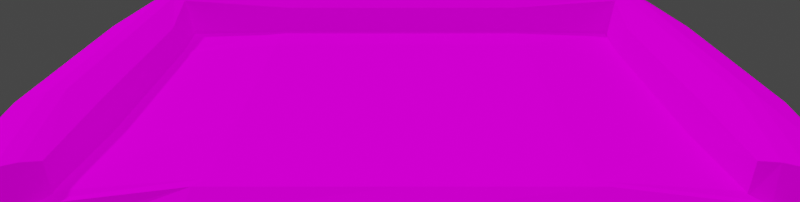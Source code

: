 # Source: LD51Ground.blend  (saved by Blender 3.3.6; exported with 4.5.12 LTS)
import bpy
from mathutils import Matrix  # noqa: F401  (used for matrix-valued properties, if any)

bpy.ops.wm.read_factory_settings(use_empty=True)
scene = bpy.context.scene
scene.name = 'PixelScene'

# ---- collections
col_collection_001 = bpy.data.collections.new('Collection.001'); scene.collection.children.link(col_collection_001)

# ---- images (referenced by path relative to the original .blend; pixels are not part of the script)
import os
ASSET_DIR = os.environ.get("B2B_ASSET_DIR", "")  # directory of the original .blend (textures are referenced by path, not embedded)
HERE = os.path.dirname(os.path.abspath(__file__))  # packed textures are extracted next to this script under _unpacked/

def load_image(name, relpath, width, height, colorspace="sRGB"):
    """Load a texture the original file referenced (path relative to the .blend, or extracted next to this script)."""
    p = next((c for c in (os.path.join(HERE, relpath), os.path.join(ASSET_DIR, relpath)) if relpath and os.path.exists(c)), "")
    if p:
        img = bpy.data.images.load(p, check_existing=True)
        img.name = name
    else:  # same state as the original file: an image datablock whose file is absent (Cycles renders it pink)
        img = bpy.data.images.new(name, width, height)
        img.source = "FILE"
        img.filepath = "//" + (relpath or name)
    img.colorspace_settings.name = colorspace
    return img
img_coatingsand_original_png = load_image('CoatingSand_Original.png', 'CoatingSand_Original.png', 1024, 1024, 'sRGB')
img_testtexture_png = load_image('testTexture.png', 'testTexture.png', 1024, 1024, 'sRGB')
img_coatingsand_original_png_001 = load_image('CoatingSand_Original.png.001', 'CoatingSand_Original.png', 1024, 1024, 'sRGB')

# ---- materials (node trees are filled in below, after node groups)
mat_sand = bpy.data.materials.new('Sand')
mat_sand.use_transparent_shadow = False
mat_triplanarmaterial = bpy.data.materials.new('TriplanarMaterial')
mat_triplanarmaterial.alpha_threshold = 0.0
mat_triplanarmaterial.use_transparent_shadow = False
mat_triplanarmaterial.line_color = (0.0, 0.0, 0.0, 1.0)
mat_darksand = bpy.data.materials.new('DarkSand')
mat_darksand.use_transparent_shadow = False

# ---- material node trees
mat_sand.use_nodes = True; mat_sand.node_tree.nodes.clear()
_N = mat_sand.node_tree.nodes; _L = mat_sand.node_tree.links
n0 = _N.new('ShaderNodeBsdfPrincipled'); n0.name = 'Principled BSDF'; n0.location = (620, 307)
n0.distribution = 'GGX'
n0.subsurface_method = 'RANDOM_WALK_SKIN'
n0.inputs[2].default_value = 1.0
n0.inputs[3].default_value = 1.45
n0.inputs[11].default_value = 1.01
n0.inputs[13].default_value = 0.0
n0.inputs[28].default_value = 1.0
n1 = _N.new('ShaderNodeOutputMaterial'); n1.name = 'Material Output'; n1.location = (910, 307)
n2 = _N.new('NodeReroute'); n2.name = 'Reroute'; n2.location = (384, 137)
n2.width = 16
n2.socket_idname = 'NodeSocketVector'
n3 = _N.new('ShaderNodeMapping'); n3.name = 'Mapping.003'; n3.location = (-2489, -617)
n3.inputs[3].default_value = (0.2, 0.2, 0.2)
n4 = _N.new('ShaderNodeMath'); n4.name = 'Math'; n4.location = (-1992, -860)
n4.operation = 'ABSOLUTE'
n5 = _N.new('ShaderNodeMapping'); n5.name = 'Mapping.004'; n5.location = (-2480, -16)
n5.inputs[3].default_value = (0.2, 0.2, 0.2)
n6 = _N.new('ShaderNodeCombineXYZ'); n6.name = 'Combine XYZ.001'; n6.location = (-2714, -202)
n7 = _N.new('ShaderNodeMix'); n7.name = 'Mix.001'; n7.location = (-1458, -396)
n7.data_type = 'RGBA'
n8 = _N.new('ShaderNodeMapping'); n8.name = 'Mapping.002'; n8.location = (-2482, -302)
n8.inputs[3].default_value = (0.2, 0.2, 0.2)
n9 = _N.new('ShaderNodeMix'); n9.name = 'Mix'; n9.location = (-1664, -291)
n9.data_type = 'RGBA'
n10 = _N.new('ShaderNodeCombineXYZ'); n10.name = 'Combine XYZ'; n10.location = (-2713, -53)
n11 = _N.new('ShaderNodeCombineXYZ'); n11.name = 'Combine XYZ.002'; n11.location = (-2716, -341)
n12 = _N.new('ShaderNodeTexImage'); n12.name = 'Image Texture.002'; n12.location = (-2113, -10)
n12.image = img_coatingsand_original_png
n13 = _N.new('ShaderNodeTexImage'); n13.name = 'Image Texture.003'; n13.location = (-2115, -603)
n13.image = img_coatingsand_original_png
n14 = _N.new('ShaderNodeSeparateXYZ'); n14.name = 'Separate XYZ.001'; n14.location = (-2497, -973)
n15 = _N.new('ShaderNodeMath'); n15.name = 'Math.001'; n15.location = (-1990, -1023)
n15.operation = 'ABSOLUTE'
n16 = _N.new('ShaderNodeSeparateXYZ'); n16.name = 'Separate XYZ'; n16.location = (-2944, -144)
n17 = _N.new('ShaderNodeTexImage'); n17.name = 'Image Texture.001'; n17.location = (-2108, -307)
n17.image = img_coatingsand_original_png
n18 = _N.new('ShaderNodeValue'); n18.name = 'Value'; n18.location = (-3733, 73)
n18.outputs[0].default_value = 1.4
n19 = _N.new('ShaderNodeVectorMath'); n19.name = 'Vector Math'; n19.location = (-165, 106)
n19.operation = 'SUBTRACT'
n20 = _N.new('ShaderNodeVectorMath'); n20.name = 'Vector Math.001'; n20.location = (55, 117)
n20.operation = 'DIVIDE'
n21 = _N.new('ShaderNodeValue'); n21.name = 'Value.001'; n21.location = (-587, 46)
n21.outputs[0].default_value = 0.05
n22 = _N.new('ShaderNodeValue'); n22.name = 'Value.002'; n22.location = (-291, -69)
n22.outputs[0].default_value = 1.5
n23 = _N.new('ShaderNodeMapping'); n23.name = 'Mapping'; n23.location = (-3158, -34)
n24 = _N.new('ShaderNodeNewGeometry'); n24.name = 'Geometry'; n24.location = (-3508, -275)
n25 = _N.new('ShaderNodeMix'); n25.name = 'Mix.002'; n25.location = (-669, -54)
n25.data_type = 'RGBA'
n25.blend_type = 'MULTIPLY'
n25.inputs[0].default_value = 1.0
n26 = _N.new('ShaderNodeNewGeometry'); n26.name = 'Geometry.001'; n26.location = (-1394, -23)
n27 = _N.new('ShaderNodeSeparateXYZ'); n27.name = 'Separate XYZ.002'; n27.location = (-1209, -36)
n28 = _N.new('ShaderNodeValToRGB'); n28.name = 'ColorRamp'; n28.location = (-989, 58)
while len(n28.color_ramp.elements) > 1: n28.color_ramp.elements.remove(n28.color_ramp.elements[-1])
n28.color_ramp.elements[0].position = 0.0; n28.color_ramp.elements[0].color = (0.7443, 0.7443, 0.7443, 1.0)
_e = n28.color_ramp.elements.new(1.0); _e.color = (1.0, 1.0, 1.0, 1.0)
_L.new(n0.outputs[0], n1.inputs[0])
_L.new(n18.outputs[0], n23.inputs[3])
_L.new(n2.outputs[0], n0.inputs[0])
_L.new(n20.outputs[0], n2.inputs[0])
_L.new(n2.outputs[0], n0.inputs[27])
_L.new(n21.outputs[0], n19.inputs[1])
_L.new(n19.outputs[0], n20.inputs[0])
_L.new(n22.outputs[0], n20.inputs[1])
_L.new(n24.outputs[1], n14.inputs[0])
_L.new(n16.outputs[0], n10.inputs[0])
_L.new(n16.outputs[1], n10.inputs[1])
_L.new(n16.outputs[1], n6.inputs[0])
_L.new(n16.outputs[0], n11.inputs[0])
_L.new(n16.outputs[2], n11.inputs[1])
_L.new(n10.outputs[0], n5.inputs[0])
_L.new(n6.outputs[0], n8.inputs[0])
_L.new(n11.outputs[0], n3.inputs[0])
_L.new(n9.outputs[2], n7.inputs[6])
_L.new(n12.outputs[0], n9.inputs[6])
_L.new(n17.outputs[0], n9.inputs[7])
_L.new(n13.outputs[0], n7.inputs[7])
_L.new(n14.outputs[0], n4.inputs[0])
_L.new(n14.outputs[1], n15.inputs[0])
_L.new(n4.outputs[0], n9.inputs[0])
_L.new(n15.outputs[0], n7.inputs[0])
_L.new(n3.outputs[0], n13.inputs[0])
_L.new(n8.outputs[0], n17.inputs[0])
_L.new(n5.outputs[0], n12.inputs[0])
_L.new(n16.outputs[2], n6.inputs[1])
_L.new(n25.outputs[2], n19.inputs[0])
_L.new(n24.outputs[0], n23.inputs[0])
_L.new(n23.outputs[0], n16.inputs[0])
_L.new(n26.outputs[1], n27.inputs[0])
_L.new(n7.outputs[2], n25.inputs[6])
_L.new(n28.outputs[0], n25.inputs[7])
_L.new(n27.outputs[2], n28.inputs[0])
n1.is_active_output = True
mat_triplanarmaterial.use_nodes = True; mat_triplanarmaterial.node_tree.nodes.clear()
_N = mat_triplanarmaterial.node_tree.nodes; _L = mat_triplanarmaterial.node_tree.links
n0 = _N.new('ShaderNodeOutputMaterial'); n0.name = 'Material Output'; n0.location = (1475, 238)
n1 = _N.new('ShaderNodeBsdfPrincipled'); n1.name = 'Principled BSDF'; n1.location = (1185, 238)
n1.distribution = 'GGX'
n1.subsurface_method = 'BURLEY'
n1.inputs[2].default_value = 0.4
n1.inputs[3].default_value = 1.45
n1.inputs[27].default_value = (0.0, 0.0, 0.0, 1.0)
n1.inputs[28].default_value = 1.0
n2 = _N.new('ShaderNodeNewGeometry'); n2.name = 'Geometry'; n2.location = (-893, 131)
n3 = _N.new('ShaderNodeCombineXYZ'); n3.name = 'Combine XYZ.001'; n3.location = (-401, 154)
n4 = _N.new('ShaderNodeCombineXYZ'); n4.name = 'Combine XYZ'; n4.location = (-399, 303)
n5 = _N.new('ShaderNodeCombineXYZ'); n5.name = 'Combine XYZ.002'; n5.location = (-402, 15)
n6 = _N.new('ShaderNodeTexImage'); n6.name = 'Image Texture.002'; n6.location = (201, 346)
n6.image = img_testtexture_png
n7 = _N.new('ShaderNodeTexImage'); n7.name = 'Image Texture.001'; n7.location = (206, 49)
n7.image = img_testtexture_png
n8 = _N.new('ShaderNodeTexImage'); n8.name = 'Image Texture'; n8.location = (199, -247)
n8.image = img_testtexture_png
n9 = _N.new('ShaderNodeMapping'); n9.name = 'Mapping.003'; n9.location = (-175, -261)
n9.inputs[3].default_value = (0.2, 0.2, 0.2)
n10 = _N.new('ShaderNodeMath'); n10.name = 'Math'; n10.location = (322, -504)
n10.operation = 'ABSOLUTE'
n11 = _N.new('ShaderNodeMix'); n11.name = 'Mix'; n11.location = (650, 65)
n11.data_type = 'RGBA'
n12 = _N.new('ShaderNodeSeparateXYZ'); n12.name = 'Separate XYZ.001'; n12.location = (-183, -617)
n13 = _N.new('ShaderNodeMath'); n13.name = 'Math.001'; n13.location = (323, -666)
n13.operation = 'ABSOLUTE'
n14 = _N.new('ShaderNodeMix'); n14.name = 'Mix.001'; n14.location = (856, -40)
n14.data_type = 'RGBA'
n15 = _N.new('ShaderNodeMapping'); n15.name = 'Mapping.002'; n15.location = (-169, 55)
n15.inputs[3].default_value = (0.2, 0.2, 0.2)
n16 = _N.new('ShaderNodeMapping'); n16.name = 'Mapping.004'; n16.location = (-166, 340)
n16.inputs[3].default_value = (0.2, 0.2, 0.2)
n17 = _N.new('ShaderNodeSeparateXYZ'); n17.name = 'Separate XYZ'; n17.location = (-630, 212)
_L.new(n1.outputs[0], n0.inputs[0])
_L.new(n2.outputs[0], n17.inputs[0])
_L.new(n2.outputs[1], n12.inputs[0])
_L.new(n17.outputs[0], n4.inputs[0])
_L.new(n17.outputs[1], n4.inputs[1])
_L.new(n17.outputs[1], n3.inputs[0])
_L.new(n17.outputs[0], n5.inputs[0])
_L.new(n17.outputs[2], n5.inputs[1])
_L.new(n4.outputs[0], n16.inputs[0])
_L.new(n3.outputs[0], n15.inputs[0])
_L.new(n5.outputs[0], n9.inputs[0])
_L.new(n11.outputs[2], n14.inputs[6])
_L.new(n6.outputs[0], n11.inputs[6])
_L.new(n7.outputs[0], n11.inputs[7])
_L.new(n8.outputs[0], n14.inputs[7])
_L.new(n12.outputs[0], n10.inputs[0])
_L.new(n12.outputs[1], n13.inputs[0])
_L.new(n10.outputs[0], n11.inputs[0])
_L.new(n13.outputs[0], n14.inputs[0])
_L.new(n14.outputs[2], n1.inputs[0])
_L.new(n9.outputs[0], n8.inputs[0])
_L.new(n15.outputs[0], n7.inputs[0])
_L.new(n16.outputs[0], n6.inputs[0])
_L.new(n17.outputs[2], n3.inputs[1])
n0.is_active_output = True
mat_darksand.use_nodes = True; mat_darksand.node_tree.nodes.clear()
_N = mat_darksand.node_tree.nodes; _L = mat_darksand.node_tree.links
n0 = _N.new('ShaderNodeBsdfPrincipled'); n0.name = 'Principled BSDF'; n0.location = (620, 307)
n0.distribution = 'GGX'
n0.subsurface_method = 'RANDOM_WALK_SKIN'
n0.inputs[2].default_value = 1.0
n0.inputs[3].default_value = 1.45
n0.inputs[11].default_value = 1.01
n0.inputs[13].default_value = 0.0
n0.inputs[28].default_value = 1.0
n1 = _N.new('ShaderNodeOutputMaterial'); n1.name = 'Material Output'; n1.location = (910, 307)
n2 = _N.new('NodeReroute'); n2.name = 'Reroute'; n2.location = (384, 137)
n2.width = 16
n2.socket_idname = 'NodeSocketVector'
n3 = _N.new('ShaderNodeMapping'); n3.name = 'Mapping.003'; n3.location = (-2489, -617)
n3.inputs[3].default_value = (0.2, 0.2, 0.2)
n4 = _N.new('ShaderNodeMath'); n4.name = 'Math'; n4.location = (-1992, -860)
n4.operation = 'ABSOLUTE'
n5 = _N.new('ShaderNodeMapping'); n5.name = 'Mapping.004'; n5.location = (-2480, -16)
n5.inputs[3].default_value = (0.2, 0.2, 0.2)
n6 = _N.new('ShaderNodeCombineXYZ'); n6.name = 'Combine XYZ.001'; n6.location = (-2714, -202)
n7 = _N.new('ShaderNodeMix'); n7.name = 'Mix.001'; n7.location = (-1458, -396)
n7.data_type = 'RGBA'
n8 = _N.new('ShaderNodeMapping'); n8.name = 'Mapping.002'; n8.location = (-2482, -302)
n8.inputs[3].default_value = (0.2, 0.2, 0.2)
n9 = _N.new('ShaderNodeMix'); n9.name = 'Mix'; n9.location = (-1664, -291)
n9.data_type = 'RGBA'
n10 = _N.new('ShaderNodeCombineXYZ'); n10.name = 'Combine XYZ'; n10.location = (-2713, -53)
n11 = _N.new('ShaderNodeCombineXYZ'); n11.name = 'Combine XYZ.002'; n11.location = (-2716, -341)
n12 = _N.new('ShaderNodeTexImage'); n12.name = 'Image Texture.002'; n12.location = (-2113, -10)
n12.image = img_coatingsand_original_png_001
n13 = _N.new('ShaderNodeTexImage'); n13.name = 'Image Texture.003'; n13.location = (-2115, -603)
n13.image = img_coatingsand_original_png_001
n14 = _N.new('ShaderNodeSeparateXYZ'); n14.name = 'Separate XYZ.001'; n14.location = (-2497, -973)
n15 = _N.new('ShaderNodeMath'); n15.name = 'Math.001'; n15.location = (-1990, -1023)
n15.operation = 'ABSOLUTE'
n16 = _N.new('ShaderNodeSeparateXYZ'); n16.name = 'Separate XYZ'; n16.location = (-2944, -144)
n17 = _N.new('ShaderNodeTexImage'); n17.name = 'Image Texture.001'; n17.location = (-2108, -307)
n17.image = img_coatingsand_original_png_001
n18 = _N.new('ShaderNodeValue'); n18.name = 'Value'; n18.location = (-3733, 73)
n18.outputs[0].default_value = 1.4
n19 = _N.new('ShaderNodeVectorMath'); n19.name = 'Vector Math'; n19.location = (-165, 106)
n19.operation = 'SUBTRACT'
n20 = _N.new('ShaderNodeVectorMath'); n20.name = 'Vector Math.001'; n20.location = (55, 117)
n20.operation = 'DIVIDE'
n21 = _N.new('ShaderNodeValue'); n21.name = 'Value.001'; n21.location = (-587, 46)
n21.outputs[0].default_value = 0.05
n22 = _N.new('ShaderNodeValue'); n22.name = 'Value.002'; n22.location = (-291, -69)
n22.outputs[0].default_value = 1.5
n23 = _N.new('ShaderNodeMapping'); n23.name = 'Mapping'; n23.location = (-3158, -34)
n24 = _N.new('ShaderNodeNewGeometry'); n24.name = 'Geometry'; n24.location = (-3508, -275)
n25 = _N.new('ShaderNodeMix'); n25.name = 'Mix.002'; n25.location = (-669, -54)
n25.data_type = 'RGBA'
n25.blend_type = 'MULTIPLY'
n25.inputs[0].default_value = 1.0
n26 = _N.new('ShaderNodeNewGeometry'); n26.name = 'Geometry.001'; n26.location = (-1394, -23)
n27 = _N.new('ShaderNodeSeparateXYZ'); n27.name = 'Separate XYZ.002'; n27.location = (-1209, -36)
n28 = _N.new('ShaderNodeValToRGB'); n28.name = 'ColorRamp'; n28.location = (-989, 58)
while len(n28.color_ramp.elements) > 1: n28.color_ramp.elements.remove(n28.color_ramp.elements[-1])
n28.color_ramp.elements[0].position = 0.0; n28.color_ramp.elements[0].color = (0.7443, 0.7443, 0.7443, 1.0)
_e = n28.color_ramp.elements.new(1.0); _e.color = (1.0, 1.0, 1.0, 1.0)
_L.new(n0.outputs[0], n1.inputs[0])
_L.new(n18.outputs[0], n23.inputs[3])
_L.new(n2.outputs[0], n0.inputs[0])
_L.new(n20.outputs[0], n2.inputs[0])
_L.new(n2.outputs[0], n0.inputs[27])
_L.new(n21.outputs[0], n19.inputs[1])
_L.new(n19.outputs[0], n20.inputs[0])
_L.new(n22.outputs[0], n20.inputs[1])
_L.new(n24.outputs[1], n14.inputs[0])
_L.new(n16.outputs[0], n10.inputs[0])
_L.new(n16.outputs[1], n10.inputs[1])
_L.new(n16.outputs[1], n6.inputs[0])
_L.new(n16.outputs[0], n11.inputs[0])
_L.new(n16.outputs[2], n11.inputs[1])
_L.new(n10.outputs[0], n5.inputs[0])
_L.new(n6.outputs[0], n8.inputs[0])
_L.new(n11.outputs[0], n3.inputs[0])
_L.new(n9.outputs[2], n7.inputs[6])
_L.new(n12.outputs[0], n9.inputs[6])
_L.new(n17.outputs[0], n9.inputs[7])
_L.new(n13.outputs[0], n7.inputs[7])
_L.new(n14.outputs[0], n4.inputs[0])
_L.new(n14.outputs[1], n15.inputs[0])
_L.new(n4.outputs[0], n9.inputs[0])
_L.new(n15.outputs[0], n7.inputs[0])
_L.new(n3.outputs[0], n13.inputs[0])
_L.new(n8.outputs[0], n17.inputs[0])
_L.new(n5.outputs[0], n12.inputs[0])
_L.new(n16.outputs[2], n6.inputs[1])
_L.new(n25.outputs[2], n19.inputs[0])
_L.new(n24.outputs[0], n23.inputs[0])
_L.new(n23.outputs[0], n16.inputs[0])
_L.new(n26.outputs[1], n27.inputs[0])
_L.new(n7.outputs[2], n25.inputs[6])
_L.new(n28.outputs[0], n25.inputs[7])
_L.new(n27.outputs[2], n28.inputs[0])
n1.is_active_output = True

# ---- world
world_world_001 = bpy.data.worlds.new('World.001'); scene.world = world_world_001
world_world_001.use_nodes = True; world_world_001.node_tree.nodes.clear()
_N = world_world_001.node_tree.nodes; _L = world_world_001.node_tree.links
n0 = _N.new('ShaderNodeOutputWorld'); n0.name = 'World Output'; n0.location = (300, 300)
n1 = _N.new('ShaderNodeBackground'); n1.name = 'Background'; n1.location = (10, 300)
n1.inputs[0].default_value = (0.05088, 0.05088, 0.05088, 1.0)
_L.new(n1.outputs[0], n0.inputs[0])
n0.is_active_output = True
world_world_001.color = (0.05088, 0.05088, 0.05088)
world_world_001.use_sun_shadow = False
world_world_001.sun_shadow_jitter_overblur = 0.0

# ---- cameras
cam_camera_001 = bpy.data.cameras.new('Camera.001')
cam_camera_001.clip_end = 100.0
cam_camera_001.ortho_scale = 4.814
cam_camera_002 = bpy.data.cameras.new('Camera.002')
cam_camera_002.type = 'ORTHO'
cam_camera_002.clip_end = 100.0
cam_camera_002.ortho_scale = 1.514

# ---- meshes
me_plane = bpy.data.meshes.new('Plane')
me_plane.from_pydata([(-4.9, -4.9, 0.0), (4.9, -4.9, 0.0), (-4.9, 5.9, 0.0), (4.9, 5.9, 0.0), (-4.512, 5.512, 0.0), (-4.512, -4.512, 0.0), (4.512, -4.512, 0.0), (4.512, 5.512, 0.0), (-4.512, 5.512, 0.4575), (-4.512, -4.512, 0.4575), (4.512, -4.512, 0.4575), (4.512, 5.512, 0.4575), (-4.9, 5.9, 0.4575), (-4.9, -4.9, 0.4575), (4.9, -4.9, 0.4575), (4.9, 5.9, 0.4575)], [], [(5, 6, 7, 4), (1, 3, 15, 14), (6, 5, 9, 10), (0, 1, 14, 13), (4, 7, 3, 2), (9, 8, 12, 13), (10, 9, 13, 14), (11, 10, 14, 15), (2, 0, 13, 12), (7, 6, 10, 11), (3, 7, 11, 15), (5, 4, 8, 9), (4, 2, 12, 8)])
me_plane.polygons.foreach_set('material_index', [0, 2, 2, 2, 0, 2, 2, 2, 2, 2, 2, 2, 2])
_uv = me_plane.uv_layers.new(name='UVMap')
_uv.uv.foreach_set('vector', [0.03958, 0.03958, 0.9604, 0.03958, 0.9604, 0.9604, 0.03958, 0.9604, 0.0, 0.0, 0.0, 0.0, 0.0, 0.0, 0.0, 0.0, 0.9604, 0.03958, 0.03958, 0.03958, 0.03958, 0.03958, 0.9604, 0.03958, 0.0, 0.0, 0.0, 0.0, 0.0, 0.0, 0.0, 0.0, 0.03958, 0.9604, 0.9604, 0.9604, 1.0, 1.0, 0.0, 1.0, 0.03958, 0.03958, 0.03958, 0.9604, 0.0, 1.0, 0.0, 0.0, 0.9604, 0.03958, 0.03958, 0.03958, 0.0, 0.0, 1.0, 0.0, 0.9604, 0.9604, 0.9604, 0.03958, 1.0, 0.0, 1.0, 1.0, 0.0, 0.0, 0.0, 0.0, 0.0, 0.0, 0.0, 0.0, 0.9604, 0.9604, 0.9604, 0.03958, 0.9604, 0.03958, 0.9604, 0.9604, 1.0, 1.0, 0.9604, 0.9604, 0.9604, 0.9604, 1.0, 1.0, 0.03958, 0.03958, 0.03958, 0.9604, 0.03958, 0.9604, 0.03958, 0.03958, 0.03958, 0.9604, 0.0, 1.0, 0.0, 1.0, 0.03958, 0.9604])
me_plane.materials.append(mat_sand)
me_plane.materials.append(mat_triplanarmaterial)
me_plane.materials.append(mat_darksand)
me_plane.update()

# ---- objects
ob_camera = bpy.data.objects.new('Camera', cam_camera_001)
ob_camera_001 = bpy.data.objects.new('Camera.001', cam_camera_002)
ob_plane = bpy.data.objects.new('Plane', me_plane)

# ---- transforms, parenting, visibility, modifiers, constraints
ob_camera.location = (0.0, 17.89, 4.774)
ob_camera.rotation_euler = (1.571, -0.0, -3.142)
ob_camera.lock_rotations_4d = False
ob_camera.empty_display_type = 'ARROWS'
ob_camera.color = (0.0, 0.0, 0.0, 0.0)
ob_camera.display_type = 'WIRE'
ob_camera.lineart.crease_threshold = 0.0
_c = ob_camera.constraints.new('TRACK_TO'); _c.name = 'Track To'
_c.target = ob_plane
ob_camera_001.location = (2.932, -3.91, 3.983)
ob_camera_001.rotation_euler = (1.515, 4.735e-08, 0.9483)
ob_camera_001.lock_rotations_4d = False
ob_camera_001.empty_display_type = 'ARROWS'
ob_camera_001.color = (0.0, 0.0, 0.0, 0.0)
ob_camera_001.display_type = 'WIRE'
ob_camera_001.lineart.crease_threshold = 0.0
_c = ob_camera_001.constraints.new('TRACK_TO'); _c.name = 'Track To'
ob_plane.location = (0.0, 0.0, 0.0)
_m = ob_plane.modifiers.new('Subdivision', 'SUBSURF')
_m.subdivision_type = 'SIMPLE'
_m.levels = 6
_m = ob_plane.modifiers.new('Solidify', 'SOLIDIFY')
_m.thickness = 0.06
_m.offset = 0.0
_m = ob_plane.modifiers.new('Displace', 'DISPLACE')

# ---- collection membership
col_collection_001.objects.link(ob_camera)
col_collection_001.objects.link(ob_camera_001)
col_collection_001.objects.link(ob_plane)

# ---- scene / render settings (as saved in the file)
scene.camera = ob_camera
scene.frame_start = 1; scene.frame_end = 10; scene.frame_set(2)
scene.render.engine = 'BLENDER_EEVEE_NEXT'
scene.render.resolution_x = 2048
scene.render.resolution_y = 517
scene.render.film_transparent = True
scene.render.use_placeholder = True
scene.render.use_overwrite = False
scene.cycles.sampling_pattern = 'TABULATED_SOBOL'
scene.cycles.use_light_tree = False
scene.view_settings.view_transform = 'Filmic'
bpy.context.view_layer.update()

# ---- added for rendering (the .blend has no usable light): sun
light_auto_sun = bpy.data.lights.new('AutoSun', 'SUN')
light_auto_sun.energy = 3.0
light_auto_sun.angle = 0.0523599
ob_auto_sun = bpy.data.objects.new('AutoSun', light_auto_sun)
scene.collection.objects.link(ob_auto_sun)
ob_auto_sun.rotation_euler = (0.872665, 0.174533, 0.523599)
bpy.context.view_layer.update()
